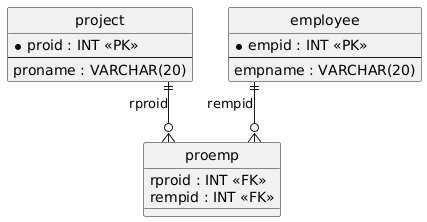

The diagram above was rendered by PlantUML. Its source (embedded in the PNG):
@startuml
hide circle
skinparam linetype ortho

entity "project" as project {
  * proid : INT <<PK>>
  --
  proname : VARCHAR(20)
}

entity "employee" as employee {
  * empid : INT <<PK>>
  --
  empname : VARCHAR(20)
}

entity "proemp" as proemp {
  rproid : INT <<FK>>
  rempid : INT <<FK>>
}

project ||--o{ proemp : "rproid"
employee ||--o{ proemp : "rempid"
@enduml